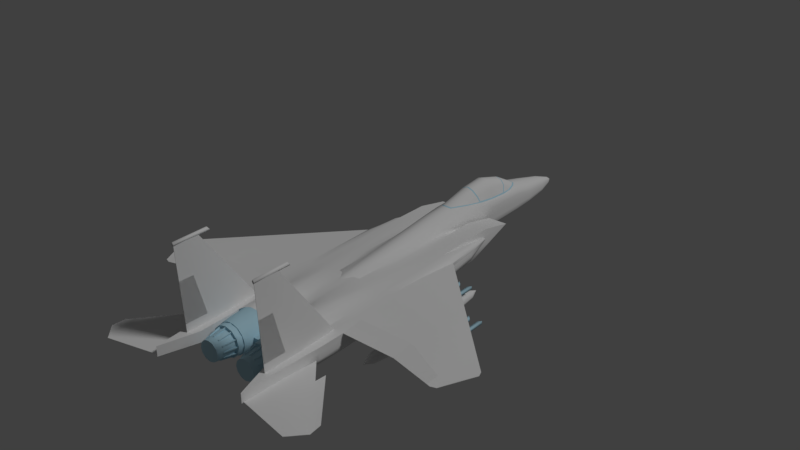 # Source: f15.blend  (saved by Blender 3.1.7; exported with 4.5.12 LTS)
import bpy
from mathutils import Matrix  # noqa: F401  (used for matrix-valued properties, if any)

bpy.ops.wm.read_factory_settings(use_empty=True)
scene = bpy.context.scene
scene.name = 'Scene'

# ---- collections
col_collection_1 = bpy.data.collections.new('Collection 1'); scene.collection.children.link(col_collection_1)

# ---- materials (node trees are filled in below, after node groups)
mat_material = bpy.data.materials.new('Material')
mat_material.alpha_threshold = 0.0
mat_material.use_transparent_shadow = False
mat_material.roughness = 0.5
mat_material_001 = bpy.data.materials.new('Material.001')
mat_material_001.alpha_threshold = 0.0
mat_material_001.use_transparent_shadow = False
mat_material_001.diffuse_color = (0.4534, 0.6879, 0.8, 1.0)
mat_material_001.roughness = 0.5
mat_material_002 = bpy.data.materials.new('Material.002')
mat_material_002.alpha_threshold = 0.0
mat_material_002.use_transparent_shadow = False
mat_material_002.roughness = 0.5

# ---- material node trees

# ---- world
world_world = bpy.data.worlds.new('World'); scene.world = world_world
world_world.color = (0.05088, 0.05088, 0.05088)
world_world.use_sun_shadow = False
world_world.sun_shadow_jitter_overblur = 0.0
world_world.cycles.sampling_method = 'MANUAL'

# ---- lights
light_lamp = bpy.data.lights.new('Lamp', 'SUN')
light_lamp.transmission_factor = 0.0
light_lamp.cutoff_distance = 30.0
light_lamp.angle = 0.1993
light_lamp.energy = 1.0
light_lamp.shadow_buffer_clip_start = 1.001
light_lamp.shadow_soft_size = 0.1
light_lamp.shadow_cascade_max_distance = 1000.0

# ---- meshes
me_plane_003 = bpy.data.meshes.new('Plane.003')
me_plane_003.from_pydata([(0.2508, -0.1584, -0.007123), (0.2508, -0.1584, -0.003883), (0.2494, 0.1159, 0.01788), (0.2499, 0.1159, -0.007143), (-0.2499, -0.1159, -0.00226), (-0.2496, -0.1159, -0.01788), (-0.249, -0.2763, -0.01786), (-0.249, -0.2763, -0.01462)], [], [(0, 1, 7, 6), (0, 6, 5, 3), (1, 2, 4, 7), (0, 3, 2, 1)])
me_plane_003.polygons.foreach_set('use_smooth', [True] * 4)
_k = set([(0, 1), (0, 3), (0, 6), (1, 2), (1, 7), (2, 3)])
me_plane_003.attributes.new('sharp_edge', 'BOOLEAN', 'EDGE').data.foreach_set('value', [ (min(e.vertices), max(e.vertices)) in _k for e in me_plane_003.edges])
me_plane_003.materials.append(mat_material)
me_plane_003.use_remesh_preserve_volume = False
me_plane_003.use_remesh_preserve_attributes = False
me_plane_003.use_mirror_vertex_groups = False
me_plane_003.update()
me_plane_008 = bpy.data.meshes.new('Plane.008')
me_plane_008.from_pydata([(-0.3243, -0.2742, -0.002305), (-0.3284, -2.694e-05, 0.01957), (0.3276, -0.2743, -0.01631), (0.3275, -0.2743, -0.01955), (0.3284, 2.694e-05, -0.01957), (-0.3244, -0.2742, -0.005546), (-0.329, -2.694e-05, -0.005446), (0.329, 2.694e-05, 0.005446)], [], [(5, 3, 2, 0), (5, 6, 4, 3), (0, 2, 7, 1), (2, 3, 4, 7), (6, 5, 0, 1), (6, 1, 7, 4)])
me_plane_008.polygons.foreach_set('use_smooth', [True] * 6)
_k = set([(0, 1), (0, 2), (0, 5), (1, 6), (1, 7), (2, 3), (2, 7), (3, 4), (3, 5), (4, 6), (4, 7), (5, 6)])
me_plane_008.attributes.new('sharp_edge', 'BOOLEAN', 'EDGE').data.foreach_set('value', [ (min(e.vertices), max(e.vertices)) in _k for e in me_plane_008.edges])
me_plane_008.materials.append(mat_material)
me_plane_008.use_remesh_preserve_volume = False
me_plane_008.use_remesh_preserve_attributes = False
me_plane_008.use_mirror_vertex_groups = False
me_plane_008.update()
me_plane_001 = bpy.data.meshes.new('Plane.001')
me_plane_001.from_pydata([(-0.6117, -0.5301, -0.003272), (-0.2646, 0.3925, -0.002979), (0.02147, -0.3984, -0.003272), (-0.0276, 0.5123, -0.002979), (-0.7572, -0.1969, -0.002979), (-0.7738, -0.3541, -0.005043), (-0.2543, 0.2596, -0.002979), (-0.6117, -0.5301, -0.007558), (-0.2646, 0.3925, -0.007558), (0.02147, -0.3984, -0.007558), (-0.0276, 0.5123, -0.007558), (-0.7572, -0.1969, -0.007558), (-0.7738, -0.3541, -0.007558), (-0.2543, 0.2596, -0.007558), (-0.2209, -0.4489, -0.003272), (-0.2209, -0.4489, -0.007558), (0.009202, -0.1708, 0.002442), (-0.009197, 0.1708, 0.007558), (-0.6523, -0.4861, -0.005043), (-0.713, -0.4201, -0.003757), (0.009202, -0.1708, -0.007558), (-0.009197, 0.1708, -0.007558), (-0.6523, -0.4861, -0.007558), (-0.713, -0.4201, -0.007558), (-0.2293, -0.2717, 0.002442), (-0.2418, -0.006064, 0.007558), (-0.2418, -0.006064, -0.007558), (-0.2293, -0.2717, -0.007558)], [], [(6, 1, 4, 5), (12, 11, 8, 13), (14, 15, 9, 2), (1, 8, 11, 4), (3, 10, 13, 6), (17, 21, 10, 3), (4, 11, 12, 5), (18, 22, 7, 0), (6, 13, 8, 1), (25, 6, 5, 19), (26, 23, 12, 13), (0, 7, 15, 14), (17, 3, 6, 25), (21, 26, 13, 10), (9, 15, 27, 20), (20, 27, 26, 21), (2, 16, 24, 14), (16, 17, 25, 24), (15, 7, 22, 27), (27, 22, 23, 26), (14, 24, 18, 0), (24, 25, 19, 18), (5, 12, 23, 19), (19, 23, 22, 18), (2, 9, 20, 16), (16, 20, 21, 17)])
me_plane_001.polygons.foreach_set('use_smooth', [True] * 26)
me_plane_001.materials.append(mat_material)
me_plane_001.use_remesh_preserve_volume = False
me_plane_001.use_remesh_preserve_attributes = False
me_plane_001.use_mirror_vertex_groups = False
me_plane_001.update()
me_plane_005 = bpy.data.meshes.new('Plane.005')
me_plane_005.from_pydata([(0.6117, -0.5301, -0.003272), (0.2646, 0.3925, -0.002979), (-0.02147, -0.3984, -0.003272), (0.0276, 0.5123, -0.002979), (0.7572, -0.1969, -0.002979), (0.7738, -0.3541, -0.005043), (0.2543, 0.2596, -0.002979), (0.6117, -0.5301, -0.007558), (0.2646, 0.3925, -0.007558), (-0.02147, -0.3984, -0.007558), (0.0276, 0.5123, -0.007558), (0.7572, -0.1969, -0.007558), (0.7738, -0.3541, -0.007558), (0.2543, 0.2596, -0.007558), (0.2209, -0.4489, -0.003272), (0.2209, -0.4489, -0.007558), (-0.0092, -0.1708, 0.002442), (0.0092, 0.1708, 0.007558), (0.6523, -0.4861, -0.005043), (0.713, -0.4201, -0.003757), (-0.0092, -0.1708, -0.007558), (0.0092, 0.1708, -0.007558), (0.6523, -0.4861, -0.007558), (0.713, -0.4201, -0.007558), (0.2293, -0.2717, 0.002442), (0.2418, -0.006064, 0.007558), (0.2418, -0.006064, -0.007558), (0.2293, -0.2717, -0.007558)], [], [(6, 5, 4, 1), (12, 13, 8, 11), (14, 2, 9, 15), (1, 4, 11, 8), (3, 6, 13, 10), (17, 3, 10, 21), (4, 5, 12, 11), (18, 0, 7, 22), (6, 1, 8, 13), (25, 19, 5, 6), (26, 13, 12, 23), (0, 14, 15, 7), (17, 25, 6, 3), (21, 10, 13, 26), (9, 20, 27, 15), (20, 21, 26, 27), (2, 14, 24, 16), (16, 24, 25, 17), (15, 27, 22, 7), (27, 26, 23, 22), (14, 0, 18, 24), (24, 18, 19, 25), (5, 19, 23, 12), (19, 18, 22, 23), (2, 16, 20, 9), (16, 17, 21, 20)])
me_plane_005.polygons.foreach_set('use_smooth', [True] * 26)
me_plane_005.materials.append(mat_material)
me_plane_005.use_remesh_preserve_volume = False
me_plane_005.use_remesh_preserve_attributes = False
me_plane_005.use_mirror_vertex_groups = False
me_plane_005.update()
me_cube_005 = bpy.data.meshes.new('Cube.005')
me_cube_005.from_pydata([(-0.01899, -0.07012, -0.1757), (-0.01899, -0.01555, 0.0), (-0.01899, 0.5442, -0.1757), (-0.01899, 0.4209, 0.0), (0.01899, -0.07012, -0.1757), (0.01899, -0.01555, 0.0), (0.01899, 0.5442, -0.1757), (0.01899, 0.4209, 0.0), (0.0, 0.5707, -0.1757), (0.0, 0.4431, 0.0), (0.0, -0.09662, -0.1757), (0.0, -0.03772, 0.0)], [], [(0, 1, 3, 2), (8, 9, 7, 6), (6, 7, 5, 4), (10, 11, 1, 0), (8, 6, 4, 10), (9, 3, 1, 11), (7, 9, 11, 5), (2, 8, 10, 0), (4, 5, 11, 10), (2, 3, 9, 8)])
me_cube_005.polygons.foreach_set('use_smooth', [True] * 10)
me_cube_005.materials.append(mat_material)
me_cube_005.use_remesh_preserve_volume = False
me_cube_005.use_remesh_preserve_attributes = False
me_cube_005.use_mirror_vertex_groups = False
me_cube_005.update()
me_cube_006 = bpy.data.meshes.new('Cube.006')
me_cube_006.from_pydata([(0.01348, -0.3867, -0.01328), (0.01348, -0.3867, 0.01328), (0.01348, -0.1534, -0.01328), (0.01348, -0.1534, 0.01328), (0.0453, -0.3867, -0.01328), (0.0453, -0.3867, 0.01328), (0.0453, -0.1534, -0.01328), (0.0453, -0.1534, 0.01328), (-0.01958, -0.3953, -0.01767), (-0.01958, -0.3953, 0.01767), (-0.01958, 0.2386, -0.01767), (-0.01958, 0.2386, 0.01767), (0.01576, -0.3953, -0.01767), (0.01576, -0.3953, 0.01767), (0.01576, 0.2035, -0.01767), (0.01576, 0.2035, 0.01767)], [], [(0, 1, 3, 2), (2, 3, 7, 6), (6, 7, 5, 4), (4, 5, 1, 0), (2, 6, 4, 0), (7, 3, 1, 5), (8, 9, 11, 10), (10, 11, 15, 14), (14, 15, 13, 12), (12, 13, 9, 8), (10, 14, 12, 8), (15, 11, 9, 13)])
me_cube_006.polygons.foreach_set('use_smooth', [True] * 12)
me_cube_006.materials.append(mat_material_001)
me_cube_006.use_remesh_preserve_volume = False
me_cube_006.use_remesh_preserve_attributes = False
me_cube_006.use_mirror_vertex_groups = False
me_cube_006.update()
me_cube_003 = bpy.data.meshes.new('Cube.003')
me_cube_003.from_pydata([(-0.01899, -0.481, -0.1027), (-0.01899, -0.4712, 0.0), (-0.01899, 0.481, -0.1027), (-0.01899, 0.4525, 0.0), (0.01899, -0.481, -0.1027), (0.01899, -0.4712, 0.0), (0.01899, 0.481, -0.1027), (0.01899, 0.4525, 0.0), (0.0, 0.5044, -0.1027), (0.0, 0.475, 0.0), (0.0, -0.5044, -0.1027), (0.0, -0.4937, 0.0)], [], [(0, 1, 3, 2), (8, 9, 7, 6), (6, 7, 5, 4), (10, 11, 1, 0), (8, 6, 4, 10), (9, 3, 1, 11), (7, 9, 11, 5), (2, 8, 10, 0), (4, 5, 11, 10), (2, 3, 9, 8)])
me_cube_003.polygons.foreach_set('use_smooth', [True] * 10)
me_cube_003.materials.append(mat_material)
me_cube_003.use_remesh_preserve_volume = False
me_cube_003.use_remesh_preserve_attributes = False
me_cube_003.use_mirror_vertex_groups = False
me_cube_003.update()
me_cube_002 = bpy.data.meshes.new('Cube.002')
me_cube_002.from_pydata([(-0.01899, -0.5442, -0.1757), (-0.01899, -0.4897, 0.0), (-0.01899, 0.5442, -0.1757), (-0.01899, 0.4209, 0.0), (0.01899, -0.5442, -0.1757), (0.01899, -0.4897, 0.0), (0.01899, 0.5442, -0.1757), (0.01899, 0.4209, 0.0), (0.0, 0.5707, -0.1757), (0.0, 0.4431, 0.0), (0.0, -0.5707, -0.1757), (0.0, -0.5118, 0.0)], [], [(0, 1, 3, 2), (8, 9, 7, 6), (6, 7, 5, 4), (10, 11, 1, 0), (8, 6, 4, 10), (9, 3, 1, 11), (7, 9, 11, 5), (2, 8, 10, 0), (4, 5, 11, 10), (2, 3, 9, 8)])
me_cube_002.polygons.foreach_set('use_smooth', [True] * 10)
me_cube_002.materials.append(mat_material)
me_cube_002.use_remesh_preserve_volume = False
me_cube_002.use_remesh_preserve_attributes = False
me_cube_002.use_mirror_vertex_groups = False
me_cube_002.update()
me_plane_007 = bpy.data.meshes.new('Plane.007')
me_plane_007.from_pydata([(-0.001636, -0.2425, 0.2472), (0.001636, -0.2425, 0.2472), (0.005439, -0.06515, 0.2472), (-0.005439, -0.06515, 0.2472), (0.005439, 0.06515, -0.2472), (-0.005439, 0.06515, -0.2472), (-0.001636, -0.213, -0.2472), (0.001636, -0.213, -0.2472)], [], [(4, 2, 1, 7), (5, 6, 0, 3), (0, 6, 7, 1)])
me_plane_007.polygons.foreach_set('use_smooth', [True] * 3)
me_plane_007.materials.append(mat_material)
me_plane_007.use_remesh_preserve_volume = False
me_plane_007.use_remesh_preserve_attributes = False
me_plane_007.use_mirror_vertex_groups = False
me_plane_007.update()
me_plane_004 = bpy.data.meshes.new('Plane.004')
me_plane_004.from_pydata([(-0.001636, -0.2425, 0.2472), (0.001636, -0.2425, 0.2472), (0.005439, -0.06515, 0.2472), (-0.005439, -0.06515, 0.2472), (0.005439, 0.06515, -0.2472), (-0.005439, 0.06515, -0.2472), (-0.001636, -0.213, -0.2472), (0.001636, -0.213, -0.2472)], [], [(4, 2, 1, 7), (5, 6, 0, 3), (0, 6, 7, 1)])
me_plane_004.polygons.foreach_set('use_smooth', [True] * 3)
me_plane_004.materials.append(mat_material)
me_plane_004.use_remesh_preserve_volume = False
me_plane_004.use_remesh_preserve_attributes = False
me_plane_004.use_mirror_vertex_groups = False
me_plane_004.update()
me_plane_009 = bpy.data.meshes.new('Plane.009')
me_plane_009.from_pydata([(-0.2509, -0.1584, -0.007123), (-0.2508, -0.1584, -0.003883), (-0.2494, 0.1159, 0.01788), (-0.2499, 0.1159, -0.007143), (0.2499, -0.1159, -0.00226), (0.2496, -0.1159, -0.01788), (0.249, -0.2763, -0.01786), (0.249, -0.2763, -0.01462)], [], [(0, 6, 7, 1), (0, 3, 5, 6), (1, 7, 4, 2), (0, 1, 2, 3)])
me_plane_009.polygons.foreach_set('use_smooth', [True] * 4)
_k = set([(0, 1), (0, 3), (0, 6), (1, 2), (1, 7), (2, 3)])
me_plane_009.attributes.new('sharp_edge', 'BOOLEAN', 'EDGE').data.foreach_set('value', [ (min(e.vertices), max(e.vertices)) in _k for e in me_plane_009.edges])
me_plane_009.materials.append(mat_material)
me_plane_009.use_remesh_preserve_volume = False
me_plane_009.use_remesh_preserve_attributes = False
me_plane_009.use_mirror_vertex_groups = False
me_plane_009.update()
me_plane_000 = bpy.data.meshes.new('Plane.000')
me_plane_000.from_pydata([(0.3243, -0.2742, -0.002305), (0.3284, -2.694e-05, 0.01957), (-0.3276, -0.2743, -0.01631), (-0.3275, -0.2743, -0.01955), (-0.3284, 2.694e-05, -0.01957), (0.3244, -0.2742, -0.005546), (0.329, -2.694e-05, -0.005446), (-0.329, 2.694e-05, 0.005446)], [], [(5, 0, 2, 3), (5, 3, 4, 6), (0, 1, 7, 2), (2, 7, 4, 3), (6, 1, 0, 5), (6, 4, 7, 1)])
me_plane_000.polygons.foreach_set('use_smooth', [True] * 6)
_k = set([(0, 1), (0, 2), (0, 5), (1, 6), (1, 7), (2, 3), (2, 7), (3, 4), (3, 5), (4, 6), (4, 7), (5, 6)])
me_plane_000.attributes.new('sharp_edge', 'BOOLEAN', 'EDGE').data.foreach_set('value', [ (min(e.vertices), max(e.vertices)) in _k for e in me_plane_000.edges])
me_plane_000.materials.append(mat_material)
me_plane_000.use_remesh_preserve_volume = False
me_plane_000.use_remesh_preserve_attributes = False
me_plane_000.use_mirror_vertex_groups = False
me_plane_000.update()
me_plane_006 = bpy.data.meshes.new('Plane.006')
me_plane_006.from_pydata([(-8.764e-16, -0.2692, 0.1316), (0.04452, -0.2692, 0.1258), (0.1392, 0.9321, 0.1792), (0.0944, -0.2692, 0.1026), (0.1883, 0.9321, 0.09498), (0.1507, -0.269, 0.06045), (0.0, -0.7856, 0.0886), (0.03457, -0.7856, 0.08254), (0.0799, -0.7856, 0.07237), (0.1425, -0.7552, 0.05958), (0.6406, -0.7894, 0.01917), (0.6316, -0.263, 0.01146), (0.5605, -0.2646, 0.02703), (0.4821, 0.2569, 0.03847), (0.4752, -1.578, 0.00917), (0.4821, -1.304, 0.02132), (0.4821, -0.7918, 0.0299), (0.5785, 0.6579, -0.01772), (0.4787, 0.6533, 0.04092), (0.5023, 1.018, -0.05348), (0.4804, 1.018, -0.05348), (0.6263, -2.446, -0.01794), (0.5985, -2.893, -0.0263), (0.6279, -0.2579, -0.1267), (0.6188, 0.255, -0.1215), (0.6482, -1.576, -0.14), (0.6435, -1.302, -0.14), (0.6359, -0.7961, -0.1344), (0.5817, 0.6562, -0.104), (0.5018, 1.018, -0.0794), (0.4793, 1.018, -0.0794), (0.6258, -2.445, -0.1637), (0.5974, -2.892, -0.1458), (-6.384e-16, 0.2586, 0.1875), (0.05209, 0.2586, 0.1748), (0.1114, 0.2586, 0.1382), (0.171, 0.2585, 0.06807), (-5.154e-16, 0.6408, 0.2279), (0.06365, 0.6408, 0.2103), (0.1296, 0.6408, 0.1624), (0.1782, 0.6413, 0.08713), (0.0, -1.288, 0.04293), (0.03457, -1.288, 0.04515), (0.0799, -1.288, 0.04735), (0.1382, -1.288, 0.05902), (0.0, -1.575, -0.001199), (0.03457, -1.575, -0.002046), (0.0799, -1.575, 0.03735), (0.1348, -1.575, 0.06741), (0.2161, -0.7871, 0.05934), (0.3013, -0.7887, 0.0551), (0.3852, -0.7903, 0.04385), (0.2199, -0.2681, 0.0521), (0.3045, -0.2672, 0.04884), (0.3852, -0.2662, 0.04152), (0.2269, 0.2581, 0.04317), (0.3056, 0.2577, 0.04635), (0.3914, 0.2573, 0.04511), (0.3936, 0.6502, 0.04325), (0.3072, 0.6472, 0.04325), (0.2334, 0.6442, 0.04325), (0.3803, -1.3, 0.04785), (0.2996, -1.296, 0.07313), (0.2133, -1.292, 0.07291), (0.3791, -1.577, 0.05712), (0.2984, -1.576, 0.08289), (0.2118, -1.576, 0.08329), (0.6547, -1.914, -0.009333), (0.6385, -2.156, -0.01364), (0.638, -2.155, -0.1455), (0.6543, -1.914, -0.1451), (0.0757, -1.92, -0.005353), (0.1346, -1.92, 0.05132), (0.3737, -1.92, 0.05132), (0.1807, 1.4, 0.1058), (0.176, 1.882, 0.07809), (0.179, 1.641, 0.09998), (0.1195, 1.641, 0.2442), (0.06797, 1.641, 0.3299), (0.0, 1.641, 0.3491), (0.1167, 2.203, 0.06716), (0.1591, 2.19, 0.04036), (0.4721, 1.482, -0.0554), (0.3867, 1.48, -0.0554), (0.3075, 1.477, -0.0554), (0.2284, 1.475, -0.0554), (0.4721, 0.8238, -0.2783), (0.2287, 0.8238, -0.2783), (0.391, 0.8238, -0.2783), (0.3099, 0.8238, -0.2783), (0.3091, 1.062, 0.03757), (0.2251, 1.06, 0.03757), (0.3931, 1.065, 0.03757), (0.4728, 1.068, 0.03757), (0.4842, 0.6533, 0.01172), (0.4721, 1.153, -0.1668), (0.2286, 1.149, -0.1668), (0.3825, 0.4627, -0.01933), (0.4565, 0.4644, -0.01933), (0.4489, 0.2702, -0.2848), (0.2007, 0.2702, -0.2783), (0.3597, 0.2702, -0.2992), (0.278, 0.2702, -0.2992), (0.423, -0.249, -0.29), (0.1694, -0.249, -0.29), (0.3371, -0.249, -0.316), (0.2474, -0.249, -0.316), (0.3712, -1.92, -0.2928), (0.32, -0.7972, -0.3191), (0.2294, -0.7972, -0.3191), (0.4017, -0.7972, -0.2965), (0.1453, -0.7972, -0.29), (0.3075, -1.309, -0.3191), (0.3864, -1.309, -0.3005), (0.2151, -1.309, -0.3191), (0.1342, -1.309, -0.29), (0.3008, -1.607, -0.3191), (0.3788, -1.607, -0.3011), (0.2122, -1.607, -0.3191), (0.1302, -1.607, -0.29), (0.1771, 0.2702, -0.227), (0.1454, -0.249, -0.232), (0.1149, -0.7972, -0.232), (0.09109, -1.309, -0.2281), (0.08372, -1.607, -0.2277), (0.224, 1.074, -0.03057), (0.2252, 1.104, -0.09871), (-3.589e-16, 0.9321, -0.2913), (0.06977, 0.9321, -0.2798), (0.1382, 0.9321, -0.2501), (0.1883, 0.9321, -0.2055), (-3.677e-16, 0.7141, -0.2913), (0.06987, 0.7141, -0.2798), (0.1356, 0.7141, -0.2503), (-3.674e-16, 1.397, -0.2913), (0.06774, 1.397, -0.2798), (0.1425, 1.397, -0.2484), (0.1846, 1.397, -0.2029), (-3.453e-16, 1.638, -0.2913), (0.0673, 1.638, -0.2798), (0.1417, 1.638, -0.2484), (0.1824, 1.638, -0.2031), (-3.584e-16, 1.884, -0.2913), (0.06608, 1.884, -0.2798), (0.139, 1.884, -0.2484), (0.1804, 1.884, -0.2031), (-3.452e-16, 2.179, -0.2913), (0.06365, 2.179, -0.2798), (0.1339, 2.179, -0.2484), (0.1732, 2.179, -0.2055), (-2.248e-16, 0.2743, -0.2822), (0.06172, 0.2743, -0.2699), (0.1286, 0.2743, -0.2313), (0.04755, -0.2586, -0.2558), (0.09548, -0.2586, -0.234), (0.06686, -0.7972, -0.234), (0.05521, -1.309, -0.2257), (0.05744, -1.607, -0.2081), (0.0, -0.7972, -0.2399), (0.0, -1.309, -0.2275), (0.0, -1.607, -0.2077), (0.02839, -0.7972, -0.2358), (0.0, -0.2586, -0.264), (0.1883, 0.9321, -0.144), (0.1956, 1.4, -0.06708), (0.191, 1.398, -0.1404), (0.1906, 1.64, -0.06394), (0.1843, 1.639, -0.1413), (0.1891, 1.883, -0.07034), (0.1868, 1.884, -0.1423), (0.1787, 2.18, -0.08689), (0.1782, 2.179, -0.1501), (0.1883, 0.9321, 0.01323), (0.196, 1.4, 0.02526), (0.1919, 1.641, 0.0291), (0.1883, 1.883, 0.01593), (0.1777, 2.18, -0.007092), (0.0, 2.479, 0.04054), (0.0554, 2.479, 0.02944), (0.1065, 2.479, 0.001118), (0.1337, 2.479, -0.03053), (0.0, 2.478, -0.2836), (0.0554, 2.478, -0.2751), (0.1166, 2.478, -0.2521), (0.145, 2.478, -0.2189), (0.1514, 2.479, -0.1291), (0.1513, 2.478, -0.1768), (0.1498, 2.479, -0.07465), (0.0, 2.855, -0.059), (0.03276, 2.855, -0.06643), (0.06428, 2.855, -0.08298), (0.08358, 2.855, -0.1033), (0.0, 2.854, -0.2762), (0.03276, 2.854, -0.2705), (0.06892, 2.854, -0.255), (0.09021, 2.854, -0.23), (0.09778, 2.855, -0.1704), (0.09527, 2.855, -0.2018), (0.09384, 2.855, -0.1362), (0.0, 3.091, -0.1502), (0.01017, 3.091, -0.1534), (0.0178, 3.091, -0.1588), (0.02895, 3.091, -0.1667), (0.0, 3.09, -0.2411), (0.01017, 3.09, -0.2387), (0.0214, 3.09, -0.2322), (0.0326, 3.09, -0.2214), (0.03392, 3.091, -0.1956), (0.03337, 3.09, -0.2098), (0.03314, 3.091, -0.1796), (2.068, -1.208, -0.04443), (1.845, -1.703, -0.03965), (2.068, -1.208, -0.04005), (1.845, -1.703, -0.03641), (1.309, -0.4411, -0.02812), (1.309, -0.4411, -0.02374), (1.901, -1.579, -0.04085), (1.956, -1.455, -0.04204), (2.012, -1.331, -0.04323), (1.901, -1.579, -0.03657), (1.957, -1.455, -0.03641), (2.012, -1.331, -0.03895), (1.308, -1.008, 0.004834), (1.308, -0.7246, -0.003084), (1.308, -0.7246, -0.0281), (1.307, -1.008, -0.02808), (1.81, -0.9476, -0.0389), (1.81, -0.9476, -0.03452), (1.807, -1.352, -0.01749), (1.808, -1.156, -0.02323), (1.807, -1.352, -0.03882), (1.808, -1.156, -0.03885), (0.631, -0.263, -0.01356), (0.6223, 0.2524, -0.01337), (0.6224, 0.2524, -0.008993), (0.6532, -1.575, -0.01404), (0.6485, -1.301, -0.01394), (0.6399, -0.7894, -0.01375), (0.0, 3.171, -0.2054), (0.2125, -1.92, 0.08235), (0.2142, -2.115, 0.07485), (0.1405, -2.115, 0.04465), (0.2958, -1.92, 0.08235), (0.3668, -2.115, 0.04465), (0.2931, -2.115, 0.07485), (0.4242, -1.92, -0.005353), (0.4531, -2.115, -0.08345), (0.4225, -2.115, -0.01053), (0.4225, -2.115, -0.2344), (0.4531, -2.115, -0.1615), (0.2947, -1.92, -0.3188), (0.2931, -2.115, -0.317), (0.3668, -2.115, -0.2896), (0.2136, -1.92, -0.3188), (0.1346, -1.92, -0.2898), (0.1405, -2.115, -0.2896), (0.2142, -2.115, -0.317), (0.07757, -1.92, -0.2353), (0.05254, -1.92, -0.1829), (0.05424, -2.115, -0.1615), (0.08476, -2.115, -0.2344), (0.04344, -1.92, -0.05293), (0.08476, -2.115, -0.01053), (0.05424, -2.115, -0.08733), (0.0, -2.115, -0.1625), (0.0, -1.92, -0.1842), (0.0, -1.92, -0.05509), (0.0, -2.115, -0.08629), (0.4805, 1.09, -0.123), (0.4792, 0.6839, -0.1818), (0.4806, 0.2672, -0.2184), (0.4738, -0.2527, -0.2377), (0.4601, -0.7959, -0.2465), (0.448, -1.307, -0.246), (0.4407, -1.6, -0.2446), (0.4242, -1.92, -0.2413), (0.5761, 0.6582, -0.05496), (0.5979, -2.892, -0.07343), (0.626, -2.446, -0.07204), (0.6545, -1.914, -0.07061), (0.6383, -2.155, -0.07132), (0.6442, -1.576, -0.07139), (0.6127, 0.2528, -0.06111), (0.6308, -0.7895, -0.07134), (0.622, -0.2628, -0.06705), (0.6397, -1.301, -0.07137), (0.1828, 0.711, -0.2059), (0.5881, -0.2641, 0.01547), (0.3138, 0.4611, -0.01933), (0.2452, 0.4594, -0.01933), (0.4565, 0.01411, -0.2396), (0.2455, 0.01411, -0.2396), (0.3862, 0.01411, -0.2396), (0.3159, 0.01411, -0.2396), (0.4565, 0.2392, -0.1294), (0.2454, 0.2368, -0.1294), (0.2167, -2.231, 0.06219), (0.1478, -2.231, 0.03393), (0.3595, -2.231, 0.03393), (0.2906, -2.231, 0.06219), (0.4403, -2.231, -0.08595), (0.4117, -2.231, -0.01771), (0.4117, -2.231, -0.2272), (0.4403, -2.231, -0.159), (0.2906, -2.231, -0.3071), (0.3595, -2.231, -0.2789), (0.1478, -2.231, -0.2789), (0.2167, -2.231, -0.3071), (0.06703, -2.231, -0.159), (0.0956, -2.231, -0.2272), (0.0956, -2.231, -0.01771), (0.06703, -2.231, -0.08595), (0.6532, -1.575, -0.0108), (0.6491, -1.301, 0.01108), (1.806, -1.533, -0.02318), (1.307, -1.301, -0.003043), (1.306, -1.301, -0.02806), (1.805, -1.533, -0.0388), (1.805, -1.693, -0.03878), (1.805, -1.693, -0.03554), (-3.811e-16, 0.8908, 0.2472), (6.054e-09, 0.914, 0.2505), (0.06366, 0.9252, 0.2254), (0.05779, 0.9446, 0.2324), (-5.492e-17, 1.327, 0.3336), (-3.143e-09, 1.347, 0.3359), (0.06734, 1.331, 0.3076), (0.06758, 1.351, 0.3102), (0.1218, 1.362, 0.2293), (0.1216, 1.382, 0.2315), (0.0, 1.924, 0.2639), (5.122e-09, 1.942, 0.2563), (0.06582, 1.924, 0.243), (0.06542, 1.942, 0.2359), (0.1161, 1.913, 0.1911), (0.1153, 1.931, 0.1856), (0.0, 2.206, 0.1094), (-4.657e-10, 2.233, 0.09775), (0.05594, 2.194, 0.1098), (0.06127, 2.219, 0.09575), (0.1446, 1.876, 0.1109), (0.155, 1.882, 0.09534), (0.1437, 1.897, 0.1096), (0.1431, 1.388, 0.1627), (0.1529, 1.425, 0.1462), (0.1427, 1.407, 0.1644), (0.1031, 2.154, 0.09343), (0.101, 2.122, 0.1082), (0.1252, 1.15, 0.1938), (0.1235, 1.187, 0.1977), (0.1573, 1.641, 0.1156), (0.1474, 1.641, 0.1305), (0.1293, 2.008, 0.09822), (0.1359, 2.044, 0.08884), (0.1901, 1.103, -0.0985), (0.1901, 1.076, -0.03276), (0.1811, 0.6441, 0.04212), (0.2259, 0.9321, -0.1399), (0.2151, 0.711, -0.2018), (0.5731, -1.916, -0.008015), (0.5797, -1.577, -0.0001067), (0.5775, -1.302, 0.01657), (0.568, -0.7859, 0.02476), (0.4821, -0.2653, 0.03157), (0.5411, 0.6533, 0.01172), (0.5536, 0.2561, 0.02552), (0.574, -2.448, -0.01663), (0.574, -2.158, -0.01232), (0.5916, -2.445, -0.1464), (0.5958, -2.155, -0.1455), (0.574, -2.013, -0.01017), (0.6466, -2.011, -0.01149), (0.6461, -2.01, -0.1453), (0.6464, -2.01, -0.07097), (0.5986, -2.01, -0.1453), (2.045, -1.373, -0.04354), (2.091, -1.271, -0.04453), (2.045, -1.373, -0.04003), (2.091, -1.271, -0.04219), (1.908, -1.678, -0.0392), (1.908, -1.678, -0.0406), (1.954, -1.576, -0.04158), (2.0, -1.475, -0.04256), (1.954, -1.576, -0.03807), (2.0, -1.475, -0.03794), (0.07662, -1.309, -0.2272), (0.6061, -0.2579, -0.2055), (0.5992, 0.255, -0.1926), (0.6265, -1.576, -0.2187), (0.6218, -1.302, -0.2187), (0.6142, -0.7961, -0.2131), (0.5692, 0.6562, -0.1673), (0.462, -2.448, -0.01663), (0.462, -2.158, -0.01232), (0.462, -2.445, -0.1464), (0.462, -2.155, -0.1455), (0.462, -2.013, -0.01017), (0.462, -2.01, -0.1453), (0.6263, -1.918, -0.2142), (0.462, -1.918, -0.2142), (0.462, -2.157, -0.08313), (0.462, -2.012, -0.082), (0.462, -2.447, -0.08563), (0.4675, -1.92, -0.005353), (0.4531, -1.938, -0.08345), (0.4531, -1.938, -0.1615), (0.462, -1.937, -0.082), (0.461, -1.938, -0.1615), (0.4422, -1.919, -0.2146), (0.03457, -0.8552, 0.06874), (0.0, -0.9226, 0.07614)], [], [(33, 0, 1, 34), (34, 1, 3, 35), (35, 3, 5, 36), (5, 3, 8, 9), (3, 1, 7, 8), (1, 0, 6, 7), (234, 365, 12, 287), (312, 313, 361, 360), (313, 10, 362, 361), (362, 287, 12), (365, 234, 17, 364), (364, 17, 19), (68, 367, 366, 21), (52, 5, 9, 49), (39, 35, 36, 40), (38, 34, 35, 39), (37, 33, 34, 38), (348, 322, 2), (323, 349, 328, 326), (2, 39, 40, 4), (57, 54, 363, 13), (9, 8, 43, 44), (8, 7, 409), (409, 410, 41, 42), (44, 43, 47, 48), (43, 42, 46, 47), (42, 41, 45, 46), (49, 9, 44), (63, 44, 48, 66), (15, 61, 64, 14), (61, 62, 65, 64), (62, 63, 66, 65), (16, 51, 61, 15), (50, 62, 61), (50, 49, 63, 62), (13, 18, 58, 57), (57, 58, 59, 56), (56, 59, 60, 55), (36, 5, 52, 55), (55, 52, 53, 56), (56, 53, 54, 57), (363, 54, 51, 16), (54, 53, 50, 51), (53, 52, 49, 50), (312, 360, 359, 67), (371, 370, 367, 68), (276, 28, 29, 19), (65, 66, 239, 242), (48, 47, 71, 72), (46, 45, 266, 261), (64, 65, 242, 73), (47, 46, 261, 71), (66, 48, 72, 239), (14, 64, 73, 403), (278, 277, 32, 31), (373, 280, 69, 372), (280, 278, 31, 69), (346, 353, 80), (325, 327, 78, 79), (320, 37, 38, 322), (337, 339, 178, 177), (335, 342, 352, 347), (333, 335, 347, 338), (327, 329, 77, 78), (329, 345, 351, 77), (349, 343, 328), (77, 351, 340, 334), (78, 77, 334, 332), (79, 78, 332, 330), (91, 90, 84, 85), (90, 92, 83, 84), (92, 93, 82, 83), (83, 82, 98, 97), (84, 83, 97, 288), (97, 98, 294, 290, 292, 293, 291, 295, 289, 288), (58, 18, 93, 92), (59, 58, 92, 90), (60, 59, 90, 91), (20, 93, 18, 94), (82, 93, 20), (86, 88, 292, 290), (89, 87, 291, 293), (95, 86, 290, 294), (82, 30, 268), (269, 86, 95, 268), (85, 96, 126), (89, 88, 101, 102), (88, 86, 99, 101), (87, 89, 102, 100), (102, 101, 105, 106), (101, 99, 103, 105), (100, 102, 106, 104), (118, 116, 250, 253), (116, 117, 107, 250), (119, 118, 253, 254), (104, 106, 109, 111), (105, 103, 110, 108), (106, 105, 108, 109), (111, 109, 114, 115), (108, 110, 113, 112), (109, 108, 112, 114), (115, 114, 118, 119), (112, 113, 117, 116), (114, 112, 116, 118), (270, 99, 86, 269), (271, 103, 99, 270), (272, 110, 103, 271), (273, 113, 110, 272), (274, 117, 113, 273), (275, 107, 117, 274), (100, 104, 121, 120), (111, 115, 123, 122), (104, 111, 122, 121), (115, 119, 124, 123), (119, 254, 257, 124), (85, 126, 125), (91, 85, 125), (129, 130, 286, 133), (128, 129, 133, 132), (127, 128, 132, 131), (130, 129, 136, 137), (129, 128, 135, 136), (128, 127, 134, 135), (137, 136, 140, 141), (136, 135, 139, 140), (135, 134, 138, 139), (141, 140, 144, 145), (140, 139, 143, 144), (139, 138, 142, 143), (145, 144, 148, 149), (144, 143, 147, 148), (143, 142, 146, 147), (132, 133, 152, 151), (131, 132, 151, 150), (151, 152, 154, 153), (121, 154, 152, 120), (385, 157, 156), (122, 123, 385), (161, 159, 158), (122, 155, 154, 121), (155, 156, 159, 161), (156, 157, 160, 159), (154, 155, 161, 153), (150, 151, 153, 162), (158, 162, 153, 161), (165, 163, 130, 137), (167, 165, 137, 141), (169, 167, 141, 145), (171, 169, 145, 149), (164, 165, 167, 166), (126, 354, 355, 125), (166, 167, 169, 168), (173, 164, 166, 174), (168, 169, 171, 170), (174, 166, 168, 175), (175, 168, 170, 176), (172, 355, 164, 173), (75, 175, 176, 81), (76, 174, 175, 75), (74, 173, 174, 76), (4, 172, 173, 74), (163, 286, 130), (149, 148, 183, 184), (339, 346, 80), (176, 170, 185, 187), (171, 149, 184, 186), (80, 81, 180, 179), (147, 146, 181, 182), (81, 176, 187, 180), (148, 147, 182, 183), (339, 80, 179, 178), (170, 171, 186, 185), (187, 185, 196, 198), (183, 182, 193, 194), (178, 179, 190, 189), (185, 186, 197, 196), (184, 183, 194, 195), (179, 180, 191, 190), (180, 187, 198, 191), (186, 184, 195, 197), (182, 181, 192, 193), (177, 178, 189, 188), (193, 192, 203, 204), (188, 189, 200, 199), (198, 196, 207, 209), (194, 193, 204, 205), (189, 190, 201, 200), (196, 197, 208, 207), (195, 194, 205, 206), (190, 191, 202, 201), (191, 198, 209, 202), (197, 195, 206, 208), (231, 226, 210, 218), (229, 221, 212, 227), (218, 210, 376, 375), (318, 211, 213, 319), (214, 233, 234, 215), (226, 214, 215, 227), (11, 223, 215, 234), (232, 233, 214, 224), (236, 237, 225, 316), (237, 232, 224, 225), (313, 315, 222, 10), (10, 222, 223, 11), (220, 219, 383, 384), (217, 218, 375, 382), (219, 213, 379, 383), (319, 213, 219, 314), (314, 219, 220, 228), (228, 220, 221, 229), (318, 317, 216, 211), (317, 230, 217, 216), (230, 231, 218, 217), (225, 224, 231, 230), (316, 225, 230, 317), (222, 228, 229, 223), (315, 314, 228, 222), (210, 226, 227, 212), (223, 229, 227, 215), (224, 214, 226, 231), (199, 200, 238), (209, 207, 238), (205, 204, 238), (200, 201, 238), (207, 208, 238), (206, 205, 238), (201, 202, 238), (202, 209, 238), (208, 206, 238), (204, 203, 238), (282, 233, 232, 284), (283, 237, 236, 285), (284, 232, 237, 283), (285, 236, 235, 281), (282, 276, 17, 233), (233, 17, 234), (71, 262, 241, 72), (275, 248, 252, 107), (250, 251, 256, 253), (254, 255, 260, 257), (263, 261, 266, 267), (73, 243, 247, 245), (239, 240, 244, 242), (72, 241, 240, 239), (243, 73, 242, 244), (251, 250, 107, 252), (255, 254, 253, 256), (259, 258, 257, 260), (262, 71, 261, 263), (259, 263, 267, 264), (95, 82, 268), (258, 259, 264, 265), (67, 235, 312), (281, 235, 67, 279), (25, 281, 279, 70), (24, 28, 276, 282), (26, 285, 281, 25), (23, 284, 283, 27), (27, 283, 285, 26), (24, 282, 284, 23), (68, 21, 278, 280), (371, 68, 280, 373), (21, 22, 277, 278), (11, 234, 287), (10, 11, 287, 362), (88, 89, 293, 292), (82, 95, 294, 98), (85, 84, 288, 289), (96, 85, 289, 295), (87, 96, 295, 291), (17, 276, 19), (13, 94, 18), (252, 248, 302, 305), (246, 247, 301, 300), (251, 252, 305, 304), (249, 246, 300, 303), (259, 260, 309, 308), (240, 241, 297, 296), (244, 240, 296, 299), (241, 262, 310, 297), (243, 244, 299, 298), (247, 243, 298, 301), (248, 249, 303, 302), (263, 259, 308, 311), (255, 256, 307, 306), (262, 263, 311, 310), (260, 255, 306, 309), (256, 251, 304, 307), (51, 50, 61), (63, 49, 44), (315, 313, 236, 316), (313, 312, 235, 236), (314, 315, 316, 317), (318, 319, 314, 317), (297, 310, 311, 308, 309, 306, 307, 304, 305, 302, 303, 300, 301, 298, 299, 296), (322, 38, 39, 2), (348, 2, 344), (350, 344, 74, 76), (353, 341, 75, 81, 80), (331, 333, 338, 336), (2, 4, 74, 344), (341, 350, 76, 75), (340, 341, 342), (343, 344, 345), (323, 321, 320, 322), (327, 325, 324, 326), (329, 327, 326, 328), (345, 329, 328, 343), (333, 331, 330, 332), (335, 333, 332, 334), (342, 335, 334, 340), (339, 337, 336, 338), (349, 323, 322, 348), (351, 345, 344, 350), (347, 352, 353, 346), (352, 342, 341, 353), (338, 347, 346, 339), (343, 349, 348, 344), (340, 351, 350, 341), (321, 323, 326, 324), (354, 164, 355), (164, 354, 163, 165), (60, 91, 125), (36, 55, 60, 356), (125, 355, 356, 60), (36, 356, 40), (40, 356, 172, 4), (355, 172, 356), (286, 163, 357, 358), (126, 357, 163, 354), (87, 357, 126, 96), (357, 87, 358), (133, 286, 152), (286, 358, 120, 152), (100, 120, 358, 87), (372, 69, 369, 374), (69, 31, 368, 369), (67, 371, 373, 279), (279, 373, 372, 70), (67, 359, 370, 371), (31, 32, 368), (21, 366, 22), (375, 376, 378, 377), (380, 381, 383, 379), (381, 382, 384, 383), (382, 375, 377, 384), (210, 212, 378, 376), (211, 216, 381, 380), (221, 220, 384, 377), (212, 221, 377, 378), (213, 211, 380, 379), (216, 217, 382, 381), (365, 364, 94, 13), (365, 13, 363, 12), (20, 94, 364, 19), (29, 30, 20, 19), (12, 363, 16, 362), (362, 16, 15, 361), (361, 15, 14, 360), (30, 82, 20), (123, 124, 157, 385), (124, 257, 258, 157), (157, 258, 265, 160), (155, 122, 385, 156), (268, 30, 269), (360, 14, 403, 359), (23, 27, 390, 386), (26, 25, 388, 389), (28, 24, 387, 391), (27, 26, 389, 390), (24, 23, 386, 387), (270, 387, 386, 271), (271, 386, 390, 272), (272, 390, 389, 273), (273, 389, 388, 274), (366, 367, 393, 392), (367, 370, 396, 393), (369, 368, 394, 395), (374, 369, 395, 397), (374, 397, 399, 398), (398, 372, 374), (70, 372, 398), (70, 398, 388, 25), (388, 398, 399, 274), (401, 397, 395, 400), (400, 395, 394, 402), (393, 400, 402, 392), (396, 401, 400, 393), (277, 22, 392, 402), (32, 277, 402, 394), (366, 392, 22), (368, 32, 394), (370, 359, 403, 396), (28, 391, 29), (270, 269, 391, 387), (29, 391, 269, 30), (274, 399, 408), (246, 249, 405, 404), (246, 404, 245, 247), (249, 248, 275, 405), (401, 396, 403, 406), (404, 406, 403, 245), (73, 245, 403), (407, 406, 404, 405), (405, 275, 408), (399, 397, 407), (397, 401, 406, 407), (275, 274, 408), (399, 407, 405, 408), (7, 6, 410, 409), (8, 409, 42, 43)])
me_plane_006.polygons.foreach_set('use_smooth', [True] * 411)
me_plane_006.polygons.foreach_set('material_index', [0, 0, 0, 0, 0, 0, 0, 0, 0, 0, 0, 0, 0, 0, 0, 0, 0, 0, 2, 0, 0, 0, 0, 0, 0, 0, 0, 0, 0, 0, 0, 0, 0, 0, 0, 0, 0, 0, 0, 0, 0, 0, 0, 0, 0, 0, 0, 0, 0, 0, 0, 0, 0, 0, 0, 0, 0, 0, 2, 0, 0, 2, 2, 2, 2, 2, 2, 2, 2, 0, 0, 0, 0, 0, 0, 0, 0, 0, 0, 0, 0, 0, 0, 0, 0, 0, 0, 0, 0, 0, 0, 0, 1, 1, 1, 0, 0, 0, 0, 0, 0, 1, 1, 1, 0, 0, 0, 0, 1, 1, 0, 0, 0, 1, 1, 0, 0, 0, 0, 0, 0, 0, 0, 0, 0, 0, 0, 0, 0, 0, 0, 0, 0, 0, 0, 0, 1, 0, 0, 0, 0, 1, 0, 0, 0, 0, 0, 0, 0, 0, 0, 0, 0, 0, 0, 0, 0, 0, 0, 0, 0, 0, 0, 0, 0, 0, 0, 0, 0, 0, 0, 0, 0, 0, 0, 0, 0, 0, 0, 0, 0, 0, 0, 0, 0, 0, 0, 0, 0, 0, 0, 0, 0, 0, 0, 0, 0, 0, 0, 0, 0, 0, 0, 0, 0, 0, 0, 0, 0, 0, 0, 0, 0, 0, 0, 0, 0, 0, 0, 0, 0, 0, 0, 0, 0, 0, 0, 0, 0, 0, 0, 0, 0, 0, 0, 0, 1, 1, 1, 1, 1, 1, 1, 1, 1, 1, 1, 1, 1, 1, 0, 1, 0, 0, 0, 0, 0, 0, 0, 0, 0, 0, 0, 0, 0, 0, 0, 0, 0, 0, 0, 0, 1, 1, 1, 1, 1, 1, 1, 1, 1, 1, 1, 1, 1, 1, 1, 1, 0, 0, 0, 0, 0, 0, 1, 0, 0, 0, 0, 2, 0, 0, 1, 1, 1, 1, 1, 1, 1, 1, 1, 1, 1, 1, 1, 1, 1, 1, 1, 2, 0, 0, 0, 0, 0, 0, 0, 0, 0, 0, 0, 0, 0, 0, 0, 1, 1, 0, 0, 0, 1, 0, 0, 0, 0, 0, 0, 0, 0, 0, 0, 0, 0, 0, 0, 0, 0, 0, 0, 0, 1, 1, 0, 0, 0, 0, 0, 0, 0, 0, 0, 0, 0, 0, 0, 0, 0, 1, 1, 0, 0, 0, 0, 0, 0, 0, 0, 0, 0, 0, 0, 1, 0, 0, 0, 0, 1, 1, 1, 1, 0, 1, 1, 1, 1, 0, 0, 1, 1, 0, 0])
_k = set([(5, 9), (8, 9), (8, 409), (13, 18), (13, 94), (14, 15), (14, 403), (18, 93), (19, 276), (20, 30), (20, 94), (21, 22), (21, 68), (22, 277), (22, 392), (30, 269), (31, 32), (31, 69), (32, 277), (32, 394), (46, 261), (55, 60), (60, 91), (60, 125), (67, 312), (67, 371), (68, 371), (69, 372), (73, 245), (73, 403), (82, 83), (82, 93), (82, 95), (82, 98), (83, 84), (84, 85), (85, 91), (85, 96), (85, 289), (86, 88), (86, 95), (86, 290), (87, 89), (87, 96), (87, 291), (88, 89), (97, 98), (97, 288), (98, 294), (120, 121), (120, 358), (121, 122), (125, 126), (126, 357), (210, 226), (210, 376), (211, 318), (211, 380), (212, 227), (212, 378), (213, 319), (213, 379), (214, 226), (214, 233), (215, 227), (215, 234), (232, 233), (232, 237), (233, 234), (234, 287), (235, 236), (235, 312), (236, 237), (236, 313), (236, 316), (245, 404), (258, 259), (259, 263), (259, 264), (261, 263), (263, 267), (269, 270), (270, 271), (271, 272), (272, 273), (273, 274), (274, 408), (276, 282), (282, 284), (283, 284), (287, 362), (288, 289), (289, 295), (290, 292), (290, 294), (291, 293), (291, 295), (292, 293), (296, 297), (296, 299), (297, 310), (298, 299), (298, 301), (300, 301), (300, 303), (302, 303), (302, 305), (304, 305), (304, 307), (306, 307), (306, 309), (308, 309), (308, 311), (310, 311), (312, 313), (313, 315), (314, 315), (314, 317), (314, 319), (315, 316), (316, 317), (317, 318), (318, 319), (320, 322), (321, 323), (322, 348), (323, 349), (336, 338), (337, 339), (338, 347), (339, 346), (340, 351), (341, 350), (341, 353), (342, 352), (343, 349), (344, 348), (344, 350), (345, 351), (346, 353), (347, 352), (355, 356), (357, 358), (372, 374), (374, 397), (375, 376), (375, 382), (377, 378), (377, 384), (379, 383), (380, 381), (381, 382), (383, 384), (392, 393), (393, 396), (394, 395), (395, 397), (396, 403), (397, 399), (399, 407), (399, 408), (403, 406), (404, 405), (405, 408), (406, 407), (409, 410)])
me_plane_006.attributes.new('sharp_edge', 'BOOLEAN', 'EDGE').data.foreach_set('value', [ (min(e.vertices), max(e.vertices)) in _k for e in me_plane_006.edges])
me_plane_006.materials.append(mat_material)
me_plane_006.materials.append(mat_material_001)
me_plane_006.materials.append(mat_material_002)
me_plane_006.use_remesh_preserve_volume = False
me_plane_006.use_remesh_preserve_attributes = False
me_plane_006.use_mirror_vertex_groups = False
me_plane_006.update()
me_plane_002 = bpy.data.meshes.new('Plane.002')
me_plane_002.from_pydata([(0.5469, -2.544, 0.1914), (0.5473, -2.298, 1.19), (0.5473, -1.58, 0.1914), (0.5469, -2.604, 1.19), (0.5502, -2.544, 0.1914), (0.5498, -2.298, 1.19), (0.5498, -1.58, 0.1914), (0.5502, -2.604, 1.19), (0.5435, -1.821, 0.1914), (0.5415, -2.062, 0.1914), (0.5431, -2.246, 0.1914), (0.5431, -2.509, 1.19), (0.5415, -2.451, 1.19), (0.5435, -2.374, 1.19), (0.5535, -1.821, 0.1914), (0.5556, -2.062, 0.1914), (0.554, -2.246, 0.1914), (0.554, -2.509, 1.19), (0.5556, -2.451, 1.19), (0.5535, -2.374, 1.19), (0.5473, -2.007, 0.7851), (0.5498, -2.007, 0.7851), (0.5535, -2.15, 0.7851), (0.5556, -2.293, 0.7851), (0.5435, -2.15, 0.7851), (0.5415, -2.293, 0.7851), (0.5473, -1.652, 0.2907), (0.5498, -1.652, 0.2907), (0.5535, -1.876, 0.2907), (0.5556, -2.101, 0.2907), (0.5469, -2.55, 0.2907), (0.5502, -2.55, 0.2907), (0.5435, -1.876, 0.2907), (0.5415, -2.101, 0.2907), (0.5431, -2.272, 0.2907), (0.5431, -2.402, 0.7851), (0.5469, -2.579, 0.7851), (0.5502, -2.579, 0.7851), (0.554, -2.402, 0.7851), (0.554, -2.272, 0.2907)], [], [(35, 36, 3, 11), (38, 17, 7, 37), (8, 2, 6, 14), (11, 3, 7, 17), (30, 0, 4, 31), (20, 1, 5, 21), (1, 13, 19, 5), (13, 12, 18, 19), (12, 11, 17, 18), (0, 10, 16, 4), (10, 9, 15, 16), (9, 8, 14, 15), (21, 5, 19, 22), (22, 19, 18, 23), (23, 18, 17, 38), (20, 24, 13, 1), (24, 25, 12, 13), (25, 35, 11, 12), (33, 34, 35, 25), (32, 33, 25, 24), (26, 32, 24, 20), (29, 23, 38, 39), (28, 22, 23, 29), (27, 21, 22, 28), (26, 20, 21, 27), (3, 36, 37, 7), (10, 0, 30, 34), (16, 39, 31, 4), (2, 26, 27, 6), (6, 27, 28, 14), (14, 28, 29, 15), (15, 29, 39, 16), (2, 8, 32, 26), (8, 9, 33, 32), (9, 10, 34, 33)])
me_plane_002.polygons.foreach_set('use_smooth', [True] * 35)
me_plane_002.materials.append(mat_material)
me_plane_002.use_remesh_preserve_volume = False
me_plane_002.use_remesh_preserve_attributes = False
me_plane_002.use_mirror_vertex_groups = False
me_plane_002.update()
me_cylinder = bpy.data.meshes.new('Cylinder')
me_cylinder.from_pydata([(1.011e-09, 1.102, -7.105e-15), (3.693e-09, 0.8897, 1.776), (0.5509, 0.9541, -6.153e-15), (0.4449, 0.7705, 1.776), (0.9541, 0.5509, -3.553e-15), (0.7705, 0.4449, 1.776), (1.102, -3.401e-08, -6.776e-22), (0.8897, -3.708e-08, 1.776), (0.9541, -0.5509, 3.553e-15), (0.7705, -0.4449, 1.776), (0.5509, -0.9541, 6.153e-15), (0.4449, -0.7705, 1.776), (1.674e-07, -1.102, 7.105e-15), (1.38e-07, -0.8897, 1.776), (-0.5509, -0.9541, 6.153e-15), (-0.4449, -0.7705, 1.776), (-0.9541, -0.5509, 3.553e-15), (-0.7705, -0.4449, 1.776), (-1.102, -4.981e-07, 2.315e-21), (-0.8897, -4.118e-07, 1.776), (-0.9541, 0.5509, -3.553e-15), (-0.7705, 0.4449, 1.776), (-0.5509, 0.9541, -6.153e-15), (-0.4449, 0.7705, 1.776), (4.085e-09, 1.315, 0.1277), (0.6573, 1.138, 0.1277), (1.138, 0.6573, 0.1277), (1.315, -2.144e-08, 0.1277), (1.138, -0.6573, 0.1277), (0.6573, -1.138, 0.1277), (2.026e-07, -1.315, 0.1277), (-0.6573, -1.138, 0.1277), (-1.138, -0.6573, 0.1277), (-1.315, -5.751e-07, 0.1277), (-1.138, 0.6573, 0.1277), (-0.6573, 1.138, 0.1277), (4.085e-09, 1.315, -0.6182), (0.6573, 1.138, -0.6182), (1.138, 0.6573, -0.6182), (1.315, 3.488e-08, -0.6182), (1.138, -0.6573, -0.6182), (0.6573, -1.138, -0.6182), (2.026e-07, -1.315, -0.6182), (-0.6573, -1.138, -0.6182), (-1.138, -0.6573, -0.6182), (-1.315, -5.188e-07, -0.6182), (-1.138, 0.6573, -0.6182), (-0.6573, 1.138, -0.6182)], [], [(0, 1, 3, 2), (2, 3, 5, 4), (4, 5, 7, 6), (6, 7, 9, 8), (8, 9, 11, 10), (10, 11, 13, 12), (12, 13, 15, 14), (14, 15, 17, 16), (16, 17, 19, 18), (18, 19, 21, 20), (3, 1, 23, 21, 19, 17, 15, 13, 11, 9, 7, 5), (20, 21, 23, 22), (22, 23, 1, 0), (0, 2, 4, 6, 8, 10, 12, 14, 16, 18, 20, 22), (24, 35, 34, 33, 32, 31, 30, 29, 28, 27, 26, 25), (36, 37, 38, 39, 40, 41, 42, 43, 44, 45, 46, 47), (29, 30, 42, 41), (26, 27, 39, 38), (33, 34, 46, 45), (30, 31, 43, 42), (27, 28, 40, 39), (34, 35, 47, 46), (24, 25, 37, 36), (31, 32, 44, 43), (28, 29, 41, 40), (35, 24, 36, 47), (25, 26, 38, 37), (32, 33, 45, 44)])
me_cylinder.polygons.foreach_set('use_smooth', [True] * 28)
me_cylinder.materials.append(mat_material_001)
me_cylinder.use_remesh_preserve_volume = False
me_cylinder.use_remesh_preserve_attributes = False
me_cylinder.use_mirror_vertex_groups = False
me_cylinder.update()
me_cube_001 = bpy.data.meshes.new('Cube.001')
me_cube_001.from_pydata([(-0.006277, -0.1724, 0.12), (-0.006277, -0.1724, 0.1371), (-0.006277, 0.01867, 0.12), (-0.006277, 0.01867, 0.1733), (0.006277, -0.1724, 0.12), (0.006277, -0.1724, 0.1371), (0.006277, 0.01867, 0.12), (0.006277, 0.01867, 0.1733), (-0.06545, -0.1724, 0.1008), (-0.074, -0.1724, 0.1156), (-0.06545, 0.01867, 0.1008), (-0.09209, 0.01867, 0.147), (-0.05458, -0.1724, 0.1071), (-0.06312, -0.1724, 0.1219), (-0.05458, 0.01867, 0.1071), (-0.08122, 0.01867, 0.1532), (-0.1071, -0.1724, 0.05458), (-0.1219, -0.1724, 0.06312), (-0.1071, 0.01867, 0.05458), (-0.1532, 0.01867, 0.08122), (-0.1008, -0.1724, 0.06545), (-0.1156, -0.1724, 0.074), (-0.1008, 0.01867, 0.06545), (-0.147, 0.01867, 0.09209), (-0.12, -0.1724, -0.006277), (-0.1371, -0.1724, -0.006277), (-0.12, 0.01867, -0.006277), (-0.1733, 0.01867, -0.006277), (-0.12, -0.1724, 0.006277), (-0.1371, -0.1724, 0.006277), (-0.12, 0.01867, 0.006277), (-0.1733, 0.01867, 0.006277), (-0.1008, -0.1724, -0.06545), (-0.1156, -0.1724, -0.074), (-0.1008, 0.01867, -0.06545), (-0.147, 0.01867, -0.09209), (-0.1071, -0.1724, -0.05458), (-0.1219, -0.1724, -0.06312), (-0.1071, 0.01867, -0.05458), (-0.1532, 0.01867, -0.08122), (-0.05458, -0.1724, -0.1071), (-0.06312, -0.1724, -0.1219), (-0.05458, 0.01867, -0.1071), (-0.08122, 0.01867, -0.1532), (-0.06545, -0.1724, -0.1008), (-0.074, -0.1724, -0.1156), (-0.06545, 0.01867, -0.1008), (-0.09209, 0.01867, -0.147), (0.006277, -0.1724, -0.12), (0.006277, -0.1724, -0.1371), (0.006277, 0.01867, -0.12), (0.006277, 0.01867, -0.1733), (-0.006277, -0.1724, -0.12), (-0.006277, -0.1724, -0.1371), (-0.006277, 0.01867, -0.12), (-0.006277, 0.01867, -0.1733), (0.06545, -0.1724, -0.1008), (0.074, -0.1724, -0.1156), (0.06545, 0.01867, -0.1008), (0.09209, 0.01867, -0.147), (0.05458, -0.1724, -0.1071), (0.06312, -0.1724, -0.1219), (0.05458, 0.01867, -0.1071), (0.08122, 0.01867, -0.1532), (0.1071, -0.1724, -0.05458), (0.1219, -0.1724, -0.06312), (0.1071, 0.01867, -0.05458), (0.1532, 0.01867, -0.08122), (0.1008, -0.1724, -0.06545), (0.1156, -0.1724, -0.074), (0.1008, 0.01867, -0.06545), (0.147, 0.01867, -0.09209), (0.12, -0.1724, 0.006277), (0.1371, -0.1724, 0.006277), (0.12, 0.01867, 0.006277), (0.1733, 0.01867, 0.006277), (0.12, -0.1724, -0.006277), (0.1371, -0.1724, -0.006277), (0.12, 0.01867, -0.006277), (0.1733, 0.01867, -0.006277), (0.1008, -0.1724, 0.06545), (0.1156, -0.1724, 0.074), (0.1008, 0.01867, 0.06545), (0.147, 0.01867, 0.09209), (0.1071, -0.1724, 0.05458), (0.1219, -0.1724, 0.06312), (0.1071, 0.01867, 0.05458), (0.1532, 0.01867, 0.08122), (0.05458, -0.1724, 0.1071), (0.06312, -0.1724, 0.1219), (0.05458, 0.01867, 0.1071), (0.08122, 0.01867, 0.1532), (0.06545, -0.1724, 0.1008), (0.074, -0.1724, 0.1156), (0.06545, 0.01867, 0.1008), (0.09209, 0.01867, 0.147)], [], [(0, 1, 3, 2), (6, 7, 5, 4), (4, 5, 1, 0), (7, 3, 1, 5), (8, 9, 11, 10), (14, 15, 13, 12), (12, 13, 9, 8), (15, 11, 9, 13), (16, 17, 19, 18), (22, 23, 21, 20), (20, 21, 17, 16), (23, 19, 17, 21), (24, 25, 27, 26), (30, 31, 29, 28), (28, 29, 25, 24), (31, 27, 25, 29), (32, 33, 35, 34), (38, 39, 37, 36), (36, 37, 33, 32), (39, 35, 33, 37), (40, 41, 43, 42), (46, 47, 45, 44), (44, 45, 41, 40), (47, 43, 41, 45), (48, 49, 51, 50), (54, 55, 53, 52), (52, 53, 49, 48), (55, 51, 49, 53), (56, 57, 59, 58), (62, 63, 61, 60), (60, 61, 57, 56), (63, 59, 57, 61), (64, 65, 67, 66), (70, 71, 69, 68), (68, 69, 65, 64), (71, 67, 65, 69), (72, 73, 75, 74), (74, 75, 79, 78), (78, 79, 77, 76), (76, 77, 73, 72), (74, 78, 76, 72), (79, 75, 73, 77), (80, 81, 83, 82), (86, 87, 85, 84), (84, 85, 81, 80), (87, 83, 81, 85), (88, 89, 91, 90), (94, 95, 93, 92), (92, 93, 89, 88), (95, 91, 89, 93)])
me_cube_001.materials.append(mat_material_001)
me_cube_001.use_remesh_preserve_volume = False
me_cube_001.use_remesh_preserve_attributes = False
me_cube_001.use_mirror_vertex_groups = False
me_cube_001.update()
me_cube_004 = bpy.data.meshes.new('Cube.004')
me_cube_004.from_pydata([(0.01348, -0.3867, -0.01328), (0.01348, -0.3867, 0.01328), (0.01348, -0.1534, -0.01328), (0.01348, -0.1534, 0.01328), (0.0453, -0.3867, -0.01328), (0.0453, -0.3867, 0.01328), (0.0453, -0.1534, -0.01328), (0.0453, -0.1534, 0.01328), (-0.01958, -0.3953, -0.01767), (-0.01958, -0.3953, 0.01767), (-0.01958, 0.2386, -0.01767), (-0.01958, 0.2386, 0.01767), (0.01576, -0.3953, -0.01767), (0.01576, -0.3953, 0.01767), (0.01576, 0.2035, -0.01767), (0.01576, 0.2035, 0.01767)], [], [(0, 1, 3, 2), (2, 3, 7, 6), (6, 7, 5, 4), (4, 5, 1, 0), (2, 6, 4, 0), (7, 3, 1, 5), (8, 9, 11, 10), (10, 11, 15, 14), (14, 15, 13, 12), (12, 13, 9, 8), (10, 14, 12, 8), (15, 11, 9, 13)])
me_cube_004.polygons.foreach_set('use_smooth', [True] * 12)
me_cube_004.materials.append(mat_material_001)
me_cube_004.use_remesh_preserve_volume = False
me_cube_004.use_remesh_preserve_attributes = False
me_cube_004.use_mirror_vertex_groups = False
me_cube_004.update()
me_cylinder_001 = bpy.data.meshes.new('Cylinder.001')
me_cylinder_001.from_pydata([(-3.725e-08, 1.0, 1.022), (-3.725e-08, 1.0, -1.022), (2.98e-08, 1.089, -1.0), (0.0, 2.0, -0.1579), (1.676e-08, 1.544, -0.8872), (3.725e-09, 1.878, -0.579), (0.0, 1.089, 1.0), (0.0, 2.0, 0.1579), (0.0, 1.544, 0.8872), (0.0, 1.878, 0.579), (0.06261, 1.063, -1.0), (0.7071, 1.707, -0.1579), (0.3849, 1.385, -0.8872), (0.6208, 1.621, -0.579), (0.06261, 1.063, 1.0), (0.7071, 1.707, 0.1579), (0.3849, 1.385, 0.8872), (0.6208, 1.621, 0.579), (0.08855, 1.0, -1.0), (1.0, 1.0, -0.1579), (0.5443, 1.0, -0.8872), (0.8779, 1.0, -0.579), (0.08855, 1.0, 1.0), (1.0, 1.0, 0.1579), (0.5443, 1.0, 0.8872), (0.8779, 1.0, 0.579), (0.06261, 0.9374, -1.0), (0.7071, 0.2929, -0.1579), (0.3849, 0.6151, -0.8872), (0.6208, 0.3792, -0.579), (0.06261, 0.9374, 1.0), (0.7071, 0.2929, 0.1579), (0.3849, 0.6151, 0.8872), (0.6208, 0.3792, 0.579), (-8.941e-08, 0.9115, -1.0), (-8.742e-08, 1.192e-07, -0.1579), (-8.568e-08, 0.4557, -0.8872), (-8.941e-08, 0.1221, -0.579), (-2.98e-08, 0.9115, 1.0), (-8.742e-08, 1.192e-07, 0.1579), (-5.588e-08, 0.4557, 0.8872), (-7.823e-08, 0.1221, 0.579), (-0.06261, 0.9374, -1.0), (-0.7071, 0.2929, -0.1579), (-0.3849, 0.6151, -0.8872), (-0.6208, 0.3792, -0.579), (-0.06261, 0.9374, 1.0), (-0.7071, 0.2929, 0.1579), (-0.3849, 0.6151, 0.8872), (-0.6208, 0.3792, 0.579), (-0.08855, 1.0, -1.0), (-1.0, 1.0, -0.1579), (-0.5443, 1.0, -0.8872), (-0.8779, 1.0, -0.579), (-0.08855, 1.0, 1.0), (-1.0, 1.0, 0.1579), (-0.5443, 1.0, 0.8872), (-0.8779, 1.0, 0.579), (-0.06261, 1.063, -1.0), (-0.7071, 1.707, -0.1579), (-0.3849, 1.385, -0.8872), (-0.6208, 1.621, -0.579), (-0.06261, 1.063, 1.0), (-0.7071, 1.707, 0.1579), (-0.3849, 1.385, 0.8872), (-0.6208, 1.621, 0.579)], [], [(59, 63, 7, 3), (19, 23, 31, 27), (27, 31, 39, 35), (35, 39, 47, 43), (43, 47, 55, 51), (51, 55, 63, 59), (11, 15, 23, 19), (46, 38, 0), (3, 7, 15, 11), (3, 11, 13, 5), (5, 13, 12, 4), (4, 12, 10, 2), (15, 7, 9, 17), (17, 9, 8, 16), (16, 8, 6, 14), (11, 19, 21, 13), (13, 21, 20, 12), (12, 20, 18, 10), (23, 15, 17, 25), (25, 17, 16, 24), (24, 16, 14, 22), (19, 27, 29, 21), (21, 29, 28, 20), (20, 28, 26, 18), (31, 23, 25, 33), (33, 25, 24, 32), (32, 24, 22, 30), (27, 35, 37, 29), (29, 37, 36, 28), (28, 36, 34, 26), (39, 31, 33, 41), (41, 33, 32, 40), (40, 32, 30, 38), (35, 43, 45, 37), (37, 45, 44, 36), (36, 44, 42, 34), (47, 39, 41, 49), (49, 41, 40, 48), (48, 40, 38, 46), (43, 51, 53, 45), (45, 53, 52, 44), (44, 52, 50, 42), (55, 47, 49, 57), (57, 49, 48, 56), (56, 48, 46, 54), (51, 59, 61, 53), (53, 61, 60, 52), (52, 60, 58, 50), (63, 55, 57, 65), (65, 57, 56, 64), (64, 56, 54, 62), (59, 3, 5, 61), (61, 5, 4, 60), (60, 4, 2, 58), (7, 63, 65, 9), (9, 65, 64, 8), (8, 64, 62, 6), (42, 50, 1), (34, 42, 1), (2, 10, 1), (38, 30, 0), (26, 34, 1), (30, 22, 0), (18, 26, 1), (58, 2, 1), (22, 14, 0), (10, 18, 1), (14, 6, 0), (62, 54, 0), (50, 58, 1), (6, 62, 0), (54, 46, 0)])
me_cylinder_001.polygons.foreach_set('use_smooth', [True] * 72)
me_cylinder_001.materials.append(mat_material)
me_cylinder_001.use_remesh_preserve_volume = False
me_cylinder_001.use_remesh_preserve_attributes = False
me_cylinder_001.use_mirror_vertex_groups = False
me_cylinder_001.update()
me_cube_007 = bpy.data.meshes.new('Cube.007')
me_cube_007.from_pydata([(-0.0262, -0.2223, 0.0), (0.0, -0.2223, 0.0262), (-0.0262, 0.2223, 0.0), (0.0, 0.2023, 0.0262), (0.0, -0.2223, -0.0262), (0.0262, -0.2223, 0.0), (0.0, 0.2423, -0.0262), (0.0262, 0.2223, 0.0)], [], [(0, 1, 3, 2), (2, 3, 7, 6), (6, 7, 5, 4), (4, 5, 1, 0), (2, 6, 4, 0), (7, 3, 1, 5)])
me_cube_007.polygons.foreach_set('use_smooth', [True] * 6)
me_cube_007.materials.append(mat_material)
me_cube_007.use_remesh_preserve_volume = False
me_cube_007.use_remesh_preserve_attributes = False
me_cube_007.use_mirror_vertex_groups = False
me_cube_007.update()

# ---- objects
ob_empty_005 = bpy.data.objects.new('Empty.005', None)
ob_empty = bpy.data.objects.new('Empty', None)
ob_empty_007 = bpy.data.objects.new('Empty.007', None)
ob_plane_004 = bpy.data.objects.new('Plane.004', me_plane_003)
ob_plane_008 = bpy.data.objects.new('Plane.008', me_plane_008)
ob_empty_006 = bpy.data.objects.new('Empty.006', None)
ob_plane_001 = bpy.data.objects.new('Plane.001', me_plane_001)
ob_empty_001 = bpy.data.objects.new('Empty.001', None)
ob_plane_005 = bpy.data.objects.new('Plane.005', me_plane_005)
ob_cube_005 = bpy.data.objects.new('Cube.005', me_cube_005)
ob_cube_006 = bpy.data.objects.new('Cube.006', me_cube_006)
ob_cube_003 = bpy.data.objects.new('Cube.003', me_cube_003)
ob_cube_002 = bpy.data.objects.new('Cube.002', me_cube_002)
ob_empty_004 = bpy.data.objects.new('Empty.004', None)
ob_plane_007 = bpy.data.objects.new('Plane.007', me_plane_007)
ob_empty_003 = bpy.data.objects.new('Empty.003', None)
ob_plane_006 = bpy.data.objects.new('Plane.006', me_plane_004)
ob_empty_002 = bpy.data.objects.new('Empty.002', None)
ob_plane_009 = bpy.data.objects.new('Plane.009', me_plane_009)
ob_plane_000 = bpy.data.objects.new('Plane.000', me_plane_000)
ob_plane_003 = bpy.data.objects.new('Plane.003', me_plane_006)
ob_plane_002 = bpy.data.objects.new('Plane.002', me_plane_002)
ob_cylinder = bpy.data.objects.new('Cylinder', me_cylinder)
ob_cube_001 = bpy.data.objects.new('Cube.001', me_cube_001)
ob_cube_004 = bpy.data.objects.new('Cube.004', me_cube_004)
ob_cylinder_001 = bpy.data.objects.new('Cylinder.001', me_cylinder_001)
ob_cube_007 = bpy.data.objects.new('Cube.007', me_cube_007)
ob_lamp = bpy.data.objects.new('Lamp', light_lamp)

# ---- transforms, parenting, visibility, modifiers, constraints
ob_empty_005.location = (1.399, -0.975, 0.0211)
ob_empty_005.empty_display_size = 0.125
ob_empty_005.empty_image_offset = (0.0, 0.0)
ob_empty_005.lineart.crease_threshold = 0.0
ob_empty.location = (0.0, 0.0, 0.0)
ob_empty.empty_display_size = 0.39
ob_empty.empty_image_offset = (0.0, 0.0)
ob_empty.show_in_front = True
ob_empty.lineart.crease_threshold = 0.0
ob_empty_007.parent = ob_empty
ob_empty_007.location = (-1.556, -1.417, 0.1888)
ob_empty_007.delta_rotation_euler = (0.0, -0.0, 0.4458)
ob_empty_007.empty_display_size = 0.35
ob_empty_007.empty_image_offset = (0.0, 0.0)
ob_empty_007.show_in_front = True
ob_empty_007.lineart.crease_threshold = 0.0
ob_plane_004.parent = ob_empty_007
ob_plane_004.matrix_parent_inverse = Matrix(((0.9023, 0.4312, 0.0, 2.015), (-0.4312, 0.9023, 0.0, 0.6077), (0.0, 0.0, 1.0, -0.1888), (0.0, 0.0, 0.0, 1.0)))
ob_plane_004.location = (-1.556, -1.417, 0.1888)
ob_plane_004.lineart.crease_threshold = 0.0
_m = ob_plane_004.modifiers.new('EdgeSplit', 'EDGE_SPLIT')
_m.split_angle = 1.028
_m.use_edge_angle = False
ob_plane_008.parent = ob_empty
ob_plane_008.location = (0.9775, -1.301, 0.2012)
ob_plane_008.lineart.crease_threshold = 0.0
_m = ob_plane_008.modifiers.new('EdgeSplit', 'EDGE_SPLIT')
_m.split_angle = 1.028
_m.use_edge_angle = False
ob_empty_006.parent = ob_empty
ob_empty_006.location = (-0.6231, -2.471, 0.07569)
ob_empty_006.delta_rotation_euler = (0.0, -0.0, 0.05093)
ob_empty_006.empty_display_size = 0.28
ob_empty_006.empty_image_offset = (0.0, 0.0)
ob_empty_006.show_in_front = True
ob_empty_006.lineart.crease_threshold = 0.0
ob_plane_001.parent = ob_empty_006
ob_plane_001.matrix_parent_inverse = Matrix(((0.9987, 0.05091, 0.0, 0.748), (-0.05091, 0.9987, 0.0, 2.436), (0.0, 0.0, 1.0, -0.07569), (0.0, 0.0, 0.0, 1.0)))
ob_plane_001.location = (-0.6231, -2.471, 0.07569)
ob_plane_001.scale = (1.0, 1.0, 1.0)
ob_plane_001.lineart.crease_threshold = 0.0
_m = ob_plane_001.modifiers.new('EdgeSplit', 'EDGE_SPLIT')
ob_empty_001.parent = ob_empty
ob_empty_001.location = (0.6231, -2.471, 0.07569)
ob_empty_001.delta_rotation_euler = (0.0, 0.0, -0.05093)
ob_empty_001.empty_display_size = 0.28
ob_empty_001.empty_image_offset = (0.0, 0.0)
ob_empty_001.show_in_front = True
ob_empty_001.lineart.crease_threshold = 0.0
ob_plane_005.parent = ob_empty_001
ob_plane_005.matrix_parent_inverse = Matrix(((0.9987, -0.05091, 0.0, -0.748), (0.05091, 0.9987, 0.0, 2.436), (0.0, 0.0, 1.0, -0.07569), (0.0, 0.0, 0.0, 1.0)))
ob_plane_005.location = (0.6231, -2.471, 0.07569)
ob_plane_005.lineart.crease_threshold = 0.0
_m = ob_plane_005.modifiers.new('EdgeSplit', 'EDGE_SPLIT')
ob_cube_005.parent = ob_empty
ob_cube_005.location = (1.399, -1.212, 0.1968)
ob_cube_005.lineart.crease_threshold = 0.0
_m = ob_cube_005.modifiers.new('Mirror', 'MIRROR')
_m.mirror_object = ob_empty
ob_cube_006.parent = ob_cube_005
ob_cube_006.matrix_parent_inverse = Matrix(((1.0, 0.0, 0.0, -1.399), (0.0, 1.0, 0.0, 1.212), (0.0, 0.0, 1.0, -0.1968), (0.0, 0.0, 0.0, 1.0)))
ob_cube_006.location = (1.336, -0.6236, 0.08152)
ob_cube_006.lineart.crease_threshold = 0.0
_m = ob_cube_006.modifiers.new('Mirror', 'MIRROR')
_m.mirror_object = ob_cube_005
_m = ob_cube_006.modifiers.new('Mirror.001', 'MIRROR')
_m.mirror_object = ob_empty
ob_cube_003.parent = ob_empty
ob_cube_003.location = (0.0, -0.7126, -0.01736)
ob_cube_003.lineart.crease_threshold = 0.0
ob_cube_002.parent = ob_empty
ob_cube_002.location = (0.9, -0.7126, 0.1968)
ob_cube_002.lineart.crease_threshold = 0.0
_m = ob_cube_002.modifiers.new('Mirror', 'MIRROR')
_m.mirror_object = ob_empty
ob_empty_004.parent = ob_empty
ob_empty_004.location = (-0.5485, -2.337, 0.5379)
ob_empty_004.delta_rotation_euler = (0.2578, -0.0, 0.0)
ob_empty_004.empty_display_size = 0.31
ob_empty_004.empty_image_offset = (0.0, 0.0)
ob_empty_004.show_in_front = True
ob_empty_004.lineart.crease_threshold = 0.0
ob_plane_007.parent = ob_empty_004
ob_plane_007.matrix_parent_inverse = Matrix(((1.0, 0.0, 0.0, -0.5485), (0.0, 0.967, 0.2549, 2.123), (0.0, -0.2549, 0.967, -1.116), (0.0, 0.0, 0.0, 1.0)))
ob_plane_007.location = (0.5485, -2.337, 0.5379)
ob_plane_007.lineart.crease_threshold = 0.0
_m = ob_plane_007.modifiers.new('Mirror', 'MIRROR')
_m = ob_plane_007.modifiers.new('EdgeSplit', 'EDGE_SPLIT')
ob_empty_003.parent = ob_empty
ob_empty_003.location = (0.5485, -2.337, 0.5379)
ob_empty_003.delta_rotation_euler = (0.2578, -0.0, 0.0)
ob_empty_003.empty_display_size = 0.31
ob_empty_003.empty_image_offset = (0.0, 0.0)
ob_empty_003.show_in_front = True
ob_empty_003.lineart.crease_threshold = 0.0
ob_plane_006.parent = ob_empty_003
ob_plane_006.matrix_parent_inverse = Matrix(((1.0, 0.0, 0.0, -0.5485), (0.0, 0.967, 0.2549, 2.123), (0.0, -0.2549, 0.967, -1.116), (0.0, 0.0, 0.0, 1.0)))
ob_plane_006.location = (0.5485, -2.337, 0.5379)
ob_plane_006.lineart.crease_threshold = 0.0
_m = ob_plane_006.modifiers.new('Mirror', 'MIRROR')
_m = ob_plane_006.modifiers.new('EdgeSplit', 'EDGE_SPLIT')
ob_empty_002.parent = ob_empty
ob_empty_002.location = (1.556, -1.417, 0.1888)
ob_empty_002.delta_rotation_euler = (0.0, 0.0, -0.4458)
ob_empty_002.empty_display_size = 0.35
ob_empty_002.empty_image_offset = (0.0, 0.0)
ob_empty_002.show_in_front = True
ob_empty_002.lineart.crease_threshold = 0.0
ob_plane_009.parent = ob_empty_002
ob_plane_009.matrix_parent_inverse = Matrix(((0.9023, -0.4312, 0.0, -2.015), (0.4312, 0.9023, 0.0, 0.6077), (1.49e-08, -3.725e-09, 1.0, -0.1888), (0.0, 0.0, 0.0, 1.0)))
ob_plane_009.location = (1.556, -1.417, 0.1888)
ob_plane_009.lineart.crease_threshold = 0.0
_m = ob_plane_009.modifiers.new('EdgeSplit', 'EDGE_SPLIT')
_m.split_angle = 1.028
_m.use_edge_angle = False
ob_plane_000.parent = ob_empty
ob_plane_000.location = (-0.9775, -1.301, 0.2012)
ob_plane_000.lineart.crease_threshold = 0.0
_m = ob_plane_000.modifiers.new('EdgeSplit', 'EDGE_SPLIT')
_m.split_angle = 1.028
_m.use_edge_angle = False
ob_plane_003.parent = ob_empty
ob_plane_003.location = (0.0, 0.0, 0.2097)
ob_plane_003.lineart.crease_threshold = 0.0
_m = ob_plane_003.modifiers.new('Mirror', 'MIRROR')
_m = ob_plane_003.modifiers.new('EdgeSplit', 'EDGE_SPLIT')
_m.split_angle = 1.028
_m.use_edge_angle = False
ob_plane_002.parent = ob_empty
ob_plane_002.location = (0.0, 0.0, 0.0)
ob_plane_002.lineart.crease_threshold = 0.0
_m = ob_plane_002.modifiers.new('Mirror', 'MIRROR')
_m = ob_plane_002.modifiers.new('EdgeSplit', 'EDGE_SPLIT')
ob_cylinder.parent = ob_empty
ob_cylinder.location = (0.2536, -2.284, 0.08721)
ob_cylinder.rotation_euler = (1.571, -0.0, 0.0)
ob_cylinder.scale = (0.1372, 0.1372, 0.1372)
ob_cylinder.lineart.crease_threshold = 0.0
_m = ob_cylinder.modifiers.new('EdgeSplit', 'EDGE_SPLIT')
_m.split_angle = 0.5794
_m = ob_cylinder.modifiers.new('Mirror', 'MIRROR')
_m.mirror_object = ob_empty
ob_cube_001.parent = ob_empty
ob_cube_001.location = (0.2536, -2.284, 0.08721)
ob_cube_001.lineart.crease_threshold = 0.0
_m = ob_cube_001.modifiers.new('Mirror', 'MIRROR')
_m.mirror_object = ob_empty
ob_cube_004.parent = ob_cube_002
ob_cube_004.matrix_parent_inverse = Matrix(((1.0, 0.0, 0.0, -0.9), (0.0, 1.0, 0.0, 0.7126), (0.0, 0.0, 1.0, -0.1968), (0.0, 0.0, 0.0, 1.0)))
ob_cube_004.location = (0.8363, -0.1243, 0.08152)
ob_cube_004.lineart.crease_threshold = 0.0
_m = ob_cube_004.modifiers.new('Mirror', 'MIRROR')
_m.mirror_object = ob_cube_002
_m = ob_cube_004.modifiers.new('Mirror.001', 'MIRROR')
_m.mirror_object = ob_empty
ob_cylinder_001.parent = ob_cube_002
ob_cylinder_001.matrix_parent_inverse = Matrix(((1.0, 0.0, 0.0, -0.9), (0.0, 1.0, 0.0, 0.7126), (0.0, 0.0, 1.0, -0.1968), (0.0, 0.0, 0.0, 1.0)))
ob_cylinder_001.location = (0.9, -0.6243, 0.02448)
ob_cylinder_001.rotation_euler = (-1.571, 0.0, 0.0)
ob_cylinder_001.scale = (0.09624, 0.09624, 0.9194)
ob_cylinder_001.lineart.crease_threshold = 0.0
_m = ob_cylinder_001.modifiers.new('Mirror', 'MIRROR')
_m.mirror_object = ob_empty
ob_cube_007.parent = ob_plane_002
ob_cube_007.location = (0.5485, -2.388, 1.204)
ob_cube_007.scale = (0.616, 1.0, 1.0)
ob_cube_007.lineart.crease_threshold = 0.0
_m = ob_cube_007.modifiers.new('Mirror', 'MIRROR')
_m.mirror_object = ob_empty
ob_lamp.location = (4.0, 1.0, 6.0)
ob_lamp.rotation_euler = (0.6981, 0.08727, 1.833)
ob_lamp.lock_rotations_4d = False
ob_lamp.empty_display_type = 'ARROWS'
ob_lamp.color = (0.0, 0.0, 0.0, 0.0)
ob_lamp.hide_viewport = True
ob_lamp.lineart.crease_threshold = 0.0

# ---- collection membership
col_collection_1.objects.link(ob_empty_005)
col_collection_1.objects.link(ob_empty)
col_collection_1.objects.link(ob_empty_007)
col_collection_1.objects.link(ob_plane_004)
col_collection_1.objects.link(ob_plane_008)
col_collection_1.objects.link(ob_empty_006)
col_collection_1.objects.link(ob_plane_001)
col_collection_1.objects.link(ob_empty_001)
col_collection_1.objects.link(ob_plane_005)
col_collection_1.objects.link(ob_cube_005)
col_collection_1.objects.link(ob_cube_006)
col_collection_1.objects.link(ob_cube_003)
col_collection_1.objects.link(ob_cube_002)
col_collection_1.objects.link(ob_empty_004)
col_collection_1.objects.link(ob_plane_007)
col_collection_1.objects.link(ob_empty_003)
col_collection_1.objects.link(ob_plane_006)
col_collection_1.objects.link(ob_empty_002)
col_collection_1.objects.link(ob_plane_009)
col_collection_1.objects.link(ob_plane_000)
col_collection_1.objects.link(ob_plane_003)
col_collection_1.objects.link(ob_plane_002)
col_collection_1.objects.link(ob_cylinder)
col_collection_1.objects.link(ob_cube_001)
col_collection_1.objects.link(ob_cube_004)
col_collection_1.objects.link(ob_cylinder_001)
col_collection_1.objects.link(ob_cube_007)
col_collection_1.objects.link(ob_lamp)

# ---- scene / render settings (as saved in the file)
scene.frame_start = 0; scene.frame_end = 60; scene.frame_set(0)
scene.render.engine = 'BLENDER_EEVEE_NEXT'
scene.render.resolution_percentage = 50
scene.render.dither_intensity = 0.0
scene.render.film_transparent = True
scene.cycles.use_denoising = False
scene.cycles.samples = 128
scene.cycles.sampling_pattern = 'TABULATED_SOBOL'
scene.cycles.light_sampling_threshold = 0.0
scene.cycles.use_adaptive_sampling = False
scene.cycles.use_light_tree = False
scene.cycles.blur_glossy = 0.0
scene.cycles.sample_clamp_indirect = 0.0
scene.view_settings.view_transform = 'Standard'
bpy.context.view_layer.update()

# ---- added for rendering (the .blend has no active camera): camera
cam_auto = bpy.data.cameras.new('AutoCamera')
cam_auto.lens = 50.0
cam_auto.sensor_width = 36.0
cam_auto.clip_end = 1000.0
ob_auto_camera = bpy.data.objects.new('AutoCamera', cam_auto)
scene.collection.objects.link(ob_auto_camera)
ob_auto_camera.location = (7.0182, -8.33658, 6.14575)
ob_auto_camera.rotation_euler = (1.09748, -7.21219e-08, 0.694738)
scene.camera = ob_auto_camera
bpy.context.view_layer.update()
